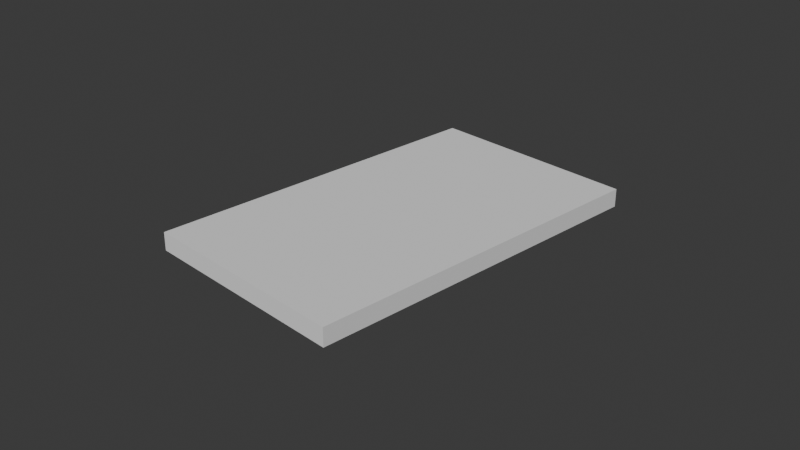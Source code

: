 # Source: table.blend  (saved by Blender 4.2.66; exported with 4.5.12 LTS)
import bpy
from mathutils import Matrix  # noqa: F401  (used for matrix-valued properties, if any)

bpy.ops.wm.read_factory_settings(use_empty=True)
scene = bpy.context.scene
scene.name = 'Scene'

# ---- collections
col_collection = bpy.data.collections.new('Collection'); scene.collection.children.link(col_collection)

# ---- world
world_world = bpy.data.worlds.new('World'); scene.world = world_world
world_world.use_nodes = True; world_world.node_tree.nodes.clear()
_N = world_world.node_tree.nodes; _L = world_world.node_tree.links
n0 = _N.new('ShaderNodeOutputWorld'); n0.name = 'World Output'; n0.location = (300, 300)
n1 = _N.new('ShaderNodeBackground'); n1.name = 'Background'; n1.location = (10, 300)
n1.inputs[0].default_value = (0.05088, 0.05088, 0.05088, 1.0)
_L.new(n1.outputs[0], n0.inputs[0])
n0.is_active_output = True
world_world.color = (0.05088, 0.05088, 0.05088)
world_world.sun_shadow_jitter_overblur = 0.0

# ---- cameras
cam_camera = bpy.data.cameras.new('Camera')
cam_camera.clip_end = 100.0
cam_camera.ortho_scale = 7.314

# ---- meshes
me_cube_001 = bpy.data.meshes.new('Cube.001')
me_cube_001.from_pydata([(-1.0, -1.0, -1.0), (-1.0, -1.0, 1.0), (-1.0, 1.0, -1.0), (-1.0, 1.0, 1.0), (1.0, -1.0, -1.0), (1.0, -1.0, 1.0), (1.0, 1.0, -1.0), (1.0, 1.0, 1.0)], [], [(0, 1, 3, 2), (2, 3, 7, 6), (6, 7, 5, 4), (4, 5, 1, 0), (2, 6, 4, 0), (7, 3, 1, 5)])
_uv = me_cube_001.uv_layers.new(name='UVMap')
_uv.uv.foreach_set('vector', [0.375, 0.0, 0.625, 0.0, 0.625, 0.25, 0.375, 0.25, 0.375, 0.25, 0.625, 0.25, 0.625, 0.5, 0.375, 0.5, 0.375, 0.5, 0.625, 0.5, 0.625, 0.75, 0.375, 0.75, 0.375, 0.75, 0.625, 0.75, 0.625, 1.0, 0.375, 1.0, 0.125, 0.5, 0.375, 0.5, 0.375, 0.75, 0.125, 0.75, 0.625, 0.5, 0.875, 0.5, 0.875, 0.75, 0.625, 0.75])
_ca = me_cube_001.color_attributes.new('Attribute', 'BYTE_COLOR', 'CORNER')
_ca.data.foreach_set('color', [0.4851, 0.2384, 0.04231, 1.0, 0.4851, 0.2384, 0.04231, 1.0, 0.4851, 0.2384, 0.04231, 1.0, 0.4851, 0.2384, 0.04231, 1.0, 0.4851, 0.2384, 0.04231, 1.0, 0.4851, 0.2384, 0.04231, 1.0, 0.4851, 0.2384, 0.04231, 1.0, 0.4851, 0.2384, 0.04231, 1.0, 0.4851, 0.2384, 0.04231, 1.0, 0.4851, 0.2384, 0.04231, 1.0, 0.4851, 0.2384, 0.04231, 1.0, 0.4851, 0.2384, 0.04231, 1.0, 0.4851, 0.2384, 0.04231, 1.0, 0.4851, 0.2384, 0.04231, 1.0, 0.4851, 0.2384, 0.04231, 1.0, 0.4851, 0.2384, 0.04231, 1.0, 0.4851, 0.2384, 0.04231, 1.0, 0.4851, 0.2384, 0.04231, 1.0, 0.4851, 0.2384, 0.04231, 1.0, 0.4851, 0.2384, 0.04231, 1.0, 0.4851, 0.2384, 0.04231, 1.0, 0.4851, 0.2384, 0.04231, 1.0, 0.4851, 0.2384, 0.04231, 1.0, 0.4851, 0.2384, 0.04231, 1.0])
me_cube_001.update()

# ---- objects
ob_camera = bpy.data.objects.new('Camera', cam_camera)
ob_cube = bpy.data.objects.new('Cube', me_cube_001)

# ---- transforms, parenting, visibility, modifiers, constraints
ob_camera.location = (7.359, -6.926, 4.958)
ob_camera.rotation_euler = (1.109, 0.0, 0.8149)
ob_camera.lock_rotations_4d = False
ob_camera.empty_display_type = 'ARROWS'
ob_camera.color = (0.0, 0.0, 0.0, 0.0)
ob_camera.display_type = 'WIRE'
ob_camera.lineart.crease_threshold = 0.0
ob_cube.location = (0.0, 0.0, 0.0)
ob_cube.scale = (1.2, 2.0, 0.1)

# ---- collection membership
col_collection.objects.link(ob_camera)
col_collection.objects.link(ob_cube)

# ---- scene / render settings (as saved in the file)
scene.camera = ob_camera
scene.frame_start = 1; scene.frame_end = 250; scene.frame_set(184)
scene.render.engine = 'BLENDER_EEVEE_NEXT'
bpy.context.view_layer.update()

# ---- added for rendering (the .blend has no usable light): sun
light_auto_sun = bpy.data.lights.new('AutoSun', 'SUN')
light_auto_sun.energy = 3.0
light_auto_sun.angle = 0.0523599
ob_auto_sun = bpy.data.objects.new('AutoSun', light_auto_sun)
scene.collection.objects.link(ob_auto_sun)
ob_auto_sun.rotation_euler = (0.872665, 0.174533, 0.523599)
bpy.context.view_layer.update()
